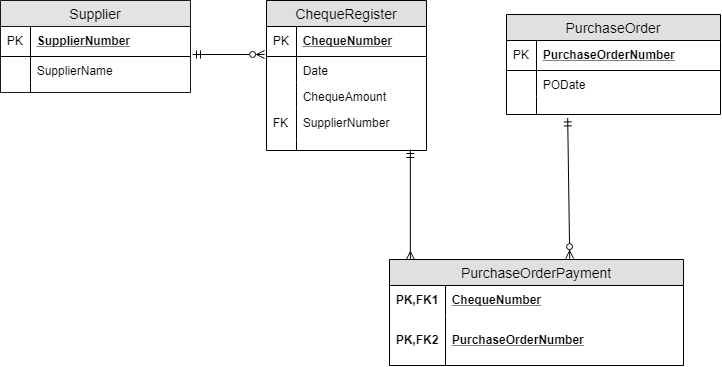

The diagram above was exported from draw.io. Its source (the exported page's mxGraphModel, read from the mxfile embedded in the PNG):
<mxGraphModel dx="971" dy="504" grid="1" gridSize="10" guides="1" tooltips="1" connect="1" arrows="1" fold="1" page="1" pageScale="1" pageWidth="850" pageHeight="1100" math="0" shadow="0">
  <root>
    <mxCell id="0" />
    <mxCell id="1" parent="0" />
    <mxCell id="2" value="Supplier" style="swimlane;fontStyle=0;childLayout=stackLayout;horizontal=1;startSize=26;fillColor=#e0e0e0;horizontalStack=0;resizeParent=1;resizeParentMax=0;resizeLast=0;collapsible=1;marginBottom=0;swimlaneFillColor=#ffffff;align=center;fontSize=14;opacity=90;" vertex="1" parent="1">
      <mxGeometry x="40" y="81" width="190" height="92" as="geometry" />
    </mxCell>
    <mxCell id="3" value="SupplierNumber" style="shape=partialRectangle;top=0;left=0;right=0;bottom=1;align=left;verticalAlign=middle;fillColor=none;spacingLeft=34;spacingRight=4;overflow=hidden;rotatable=0;points=[[0,0.5],[1,0.5]];portConstraint=eastwest;dropTarget=0;fontStyle=5;fontSize=12;" vertex="1" parent="2">
      <mxGeometry y="26" width="190" height="30" as="geometry" />
    </mxCell>
    <mxCell id="4" value="PK" style="shape=partialRectangle;top=0;left=0;bottom=0;fillColor=none;align=left;verticalAlign=middle;spacingLeft=4;spacingRight=4;overflow=hidden;rotatable=0;points=[];portConstraint=eastwest;part=1;fontSize=12;" vertex="1" connectable="0" parent="3">
      <mxGeometry width="30" height="30" as="geometry" />
    </mxCell>
    <mxCell id="5" value="SupplierName" style="shape=partialRectangle;top=0;left=0;right=0;bottom=0;align=left;verticalAlign=top;fillColor=none;spacingLeft=34;spacingRight=4;overflow=hidden;rotatable=0;points=[[0,0.5],[1,0.5]];portConstraint=eastwest;dropTarget=0;fontSize=12;" vertex="1" parent="2">
      <mxGeometry y="56" width="190" height="26" as="geometry" />
    </mxCell>
    <mxCell id="6" value="" style="shape=partialRectangle;top=0;left=0;bottom=0;fillColor=none;align=left;verticalAlign=top;spacingLeft=4;spacingRight=4;overflow=hidden;rotatable=0;points=[];portConstraint=eastwest;part=1;fontSize=12;" vertex="1" connectable="0" parent="5">
      <mxGeometry width="30" height="26" as="geometry" />
    </mxCell>
    <mxCell id="7" value="" style="shape=partialRectangle;top=0;left=0;right=0;bottom=0;align=left;verticalAlign=top;fillColor=none;spacingLeft=34;spacingRight=4;overflow=hidden;rotatable=0;points=[[0,0.5],[1,0.5]];portConstraint=eastwest;dropTarget=0;fontSize=12;" vertex="1" parent="2">
      <mxGeometry y="82" width="190" height="10" as="geometry" />
    </mxCell>
    <mxCell id="8" value="" style="shape=partialRectangle;top=0;left=0;bottom=0;fillColor=none;align=left;verticalAlign=top;spacingLeft=4;spacingRight=4;overflow=hidden;rotatable=0;points=[];portConstraint=eastwest;part=1;fontSize=12;" vertex="1" connectable="0" parent="7">
      <mxGeometry width="30" height="10" as="geometry" />
    </mxCell>
    <mxCell id="9" value="ChequeRegister" style="swimlane;fontStyle=0;childLayout=stackLayout;horizontal=1;startSize=26;fillColor=#e0e0e0;horizontalStack=0;resizeParent=1;resizeParentMax=0;resizeLast=0;collapsible=1;marginBottom=0;swimlaneFillColor=#ffffff;align=center;fontSize=14;" vertex="1" parent="1">
      <mxGeometry x="306" y="81" width="160" height="150" as="geometry" />
    </mxCell>
    <mxCell id="10" value="ChequeNumber" style="shape=partialRectangle;top=0;left=0;right=0;bottom=1;align=left;verticalAlign=middle;fillColor=none;spacingLeft=34;spacingRight=4;overflow=hidden;rotatable=0;points=[[0,0.5],[1,0.5]];portConstraint=eastwest;dropTarget=0;fontStyle=5;fontSize=12;" vertex="1" parent="9">
      <mxGeometry y="26" width="160" height="30" as="geometry" />
    </mxCell>
    <mxCell id="11" value="PK" style="shape=partialRectangle;top=0;left=0;bottom=0;fillColor=none;align=left;verticalAlign=middle;spacingLeft=4;spacingRight=4;overflow=hidden;rotatable=0;points=[];portConstraint=eastwest;part=1;fontSize=12;" vertex="1" connectable="0" parent="10">
      <mxGeometry width="30" height="30" as="geometry" />
    </mxCell>
    <mxCell id="12" value="Date" style="shape=partialRectangle;top=0;left=0;right=0;bottom=0;align=left;verticalAlign=top;fillColor=none;spacingLeft=34;spacingRight=4;overflow=hidden;rotatable=0;points=[[0,0.5],[1,0.5]];portConstraint=eastwest;dropTarget=0;fontSize=12;" vertex="1" parent="9">
      <mxGeometry y="56" width="160" height="26" as="geometry" />
    </mxCell>
    <mxCell id="13" value="" style="shape=partialRectangle;top=0;left=0;bottom=0;fillColor=none;align=left;verticalAlign=top;spacingLeft=4;spacingRight=4;overflow=hidden;rotatable=0;points=[];portConstraint=eastwest;part=1;fontSize=12;" vertex="1" connectable="0" parent="12">
      <mxGeometry width="30" height="26" as="geometry" />
    </mxCell>
    <mxCell id="14" value="ChequeAmount" style="shape=partialRectangle;top=0;left=0;right=0;bottom=0;align=left;verticalAlign=top;fillColor=none;spacingLeft=34;spacingRight=4;overflow=hidden;rotatable=0;points=[[0,0.5],[1,0.5]];portConstraint=eastwest;dropTarget=0;fontSize=12;" vertex="1" parent="9">
      <mxGeometry y="82" width="160" height="26" as="geometry" />
    </mxCell>
    <mxCell id="15" value="" style="shape=partialRectangle;top=0;left=0;bottom=0;fillColor=none;align=left;verticalAlign=top;spacingLeft=4;spacingRight=4;overflow=hidden;rotatable=0;points=[];portConstraint=eastwest;part=1;fontSize=12;" vertex="1" connectable="0" parent="14">
      <mxGeometry width="30" height="26" as="geometry" />
    </mxCell>
    <mxCell id="16" value="SupplierNumber" style="shape=partialRectangle;top=0;left=0;right=0;bottom=0;align=left;verticalAlign=top;fillColor=none;spacingLeft=34;spacingRight=4;overflow=hidden;rotatable=0;points=[[0,0.5],[1,0.5]];portConstraint=eastwest;dropTarget=0;fontSize=12;" vertex="1" parent="9">
      <mxGeometry y="108" width="160" height="32" as="geometry" />
    </mxCell>
    <mxCell id="17" value="FK" style="shape=partialRectangle;top=0;left=0;bottom=0;fillColor=none;align=left;verticalAlign=top;spacingLeft=4;spacingRight=4;overflow=hidden;rotatable=0;points=[];portConstraint=eastwest;part=1;fontSize=12;" vertex="1" connectable="0" parent="16">
      <mxGeometry width="30" height="32" as="geometry" />
    </mxCell>
    <mxCell id="18" value="" style="shape=partialRectangle;top=0;left=0;right=0;bottom=0;align=left;verticalAlign=top;fillColor=none;spacingLeft=34;spacingRight=4;overflow=hidden;rotatable=0;points=[[0,0.5],[1,0.5]];portConstraint=eastwest;dropTarget=0;fontSize=12;" vertex="1" parent="9">
      <mxGeometry y="140" width="160" height="10" as="geometry" />
    </mxCell>
    <mxCell id="19" value="" style="shape=partialRectangle;top=0;left=0;bottom=0;fillColor=none;align=left;verticalAlign=top;spacingLeft=4;spacingRight=4;overflow=hidden;rotatable=0;points=[];portConstraint=eastwest;part=1;fontSize=12;" vertex="1" connectable="0" parent="18">
      <mxGeometry width="30" height="10" as="geometry" />
    </mxCell>
    <mxCell id="20" value="PurchaseOrderPayment" style="swimlane;fontStyle=0;childLayout=stackLayout;horizontal=1;startSize=26;fillColor=#e0e0e0;horizontalStack=0;resizeParent=1;resizeParentMax=0;resizeLast=0;collapsible=1;marginBottom=0;swimlaneFillColor=#ffffff;align=center;fontSize=14;" vertex="1" parent="1">
      <mxGeometry x="429" y="340" width="294" height="106" as="geometry" />
    </mxCell>
    <mxCell id="21" value="ChequeNumber" style="shape=partialRectangle;top=0;left=0;right=0;bottom=0;align=left;verticalAlign=middle;fillColor=none;spacingLeft=60;spacingRight=4;overflow=hidden;rotatable=0;points=[[0,0.5],[1,0.5]];portConstraint=eastwest;dropTarget=0;fontStyle=5;fontSize=12;" vertex="1" parent="20">
      <mxGeometry y="26" width="294" height="30" as="geometry" />
    </mxCell>
    <mxCell id="22" value="PK,FK1" style="shape=partialRectangle;fontStyle=1;top=0;left=0;bottom=0;fillColor=none;align=left;verticalAlign=middle;spacingLeft=4;spacingRight=4;overflow=hidden;rotatable=0;points=[];portConstraint=eastwest;part=1;fontSize=12;" vertex="1" connectable="0" parent="21">
      <mxGeometry width="56" height="30" as="geometry" />
    </mxCell>
    <mxCell id="23" value="PurchaseOrderNumber" style="shape=partialRectangle;top=0;left=0;right=0;bottom=1;align=left;verticalAlign=middle;fillColor=none;spacingLeft=60;spacingRight=4;overflow=hidden;rotatable=0;points=[[0,0.5],[1,0.5]];portConstraint=eastwest;dropTarget=0;fontStyle=5;fontSize=12;" vertex="1" parent="20">
      <mxGeometry y="56" width="294" height="50" as="geometry" />
    </mxCell>
    <mxCell id="24" value="PK,FK2" style="shape=partialRectangle;fontStyle=1;top=0;left=0;bottom=0;fillColor=none;align=left;verticalAlign=middle;spacingLeft=4;spacingRight=4;overflow=hidden;rotatable=0;points=[];portConstraint=eastwest;part=1;fontSize=12;" vertex="1" connectable="0" parent="23">
      <mxGeometry width="56" height="50.00000000000001" as="geometry" />
    </mxCell>
    <mxCell id="25" value="PurchaseOrder" style="swimlane;fontStyle=0;childLayout=stackLayout;horizontal=1;startSize=26;fillColor=#e0e0e0;horizontalStack=0;resizeParent=1;resizeParentMax=0;resizeLast=0;collapsible=1;marginBottom=0;swimlaneFillColor=#ffffff;align=center;fontSize=14;" vertex="1" parent="1">
      <mxGeometry x="546" y="95" width="214" height="100" as="geometry" />
    </mxCell>
    <mxCell id="26" value="PurchaseOrderNumber" style="shape=partialRectangle;top=0;left=0;right=0;bottom=1;align=left;verticalAlign=middle;fillColor=none;spacingLeft=34;spacingRight=4;overflow=hidden;rotatable=0;points=[[0,0.5],[1,0.5]];portConstraint=eastwest;dropTarget=0;fontStyle=5;fontSize=12;" vertex="1" parent="25">
      <mxGeometry y="26" width="214" height="30" as="geometry" />
    </mxCell>
    <mxCell id="27" value="PK" style="shape=partialRectangle;top=0;left=0;bottom=0;fillColor=none;align=left;verticalAlign=middle;spacingLeft=4;spacingRight=4;overflow=hidden;rotatable=0;points=[];portConstraint=eastwest;part=1;fontSize=12;" vertex="1" connectable="0" parent="26">
      <mxGeometry width="30" height="30" as="geometry" />
    </mxCell>
    <mxCell id="28" value="PODate" style="shape=partialRectangle;top=0;left=0;right=0;bottom=0;align=left;verticalAlign=top;fillColor=none;spacingLeft=34;spacingRight=4;overflow=hidden;rotatable=0;points=[[0,0.5],[1,0.5]];portConstraint=eastwest;dropTarget=0;fontSize=12;" vertex="1" parent="25">
      <mxGeometry y="56" width="214" height="26" as="geometry" />
    </mxCell>
    <mxCell id="29" value="" style="shape=partialRectangle;top=0;left=0;bottom=0;fillColor=none;align=left;verticalAlign=top;spacingLeft=4;spacingRight=4;overflow=hidden;rotatable=0;points=[];portConstraint=eastwest;part=1;fontSize=12;" vertex="1" connectable="0" parent="28">
      <mxGeometry width="30" height="26" as="geometry" />
    </mxCell>
    <mxCell id="30" value="" style="shape=partialRectangle;top=0;left=0;right=0;bottom=0;align=left;verticalAlign=top;fillColor=none;spacingLeft=34;spacingRight=4;overflow=hidden;rotatable=0;points=[[0,0.5],[1,0.5]];portConstraint=eastwest;dropTarget=0;fontSize=12;" vertex="1" parent="25">
      <mxGeometry y="82" width="214" height="18" as="geometry" />
    </mxCell>
    <mxCell id="31" value="" style="shape=partialRectangle;top=0;left=0;bottom=0;fillColor=none;align=left;verticalAlign=top;spacingLeft=4;spacingRight=4;overflow=hidden;rotatable=0;points=[];portConstraint=eastwest;part=1;fontSize=12;" vertex="1" connectable="0" parent="30">
      <mxGeometry width="30" height="18" as="geometry" />
    </mxCell>
    <mxCell id="32" value="" style="endArrow=ERzeroToMany;html=1;endSize=6;endFill=1;startArrow=ERmandOne;startFill=0;entryX=-0.012;entryY=0.933;entryDx=0;entryDy=0;entryPerimeter=0;" edge="1" target="10" parent="1">
      <mxGeometry width="50" height="50" relative="1" as="geometry">
        <mxPoint x="242" y="145" as="sourcePoint" />
        <mxPoint x="306" y="150" as="targetPoint" />
      </mxGeometry>
    </mxCell>
    <mxCell id="33" value="" style="endArrow=ERzeroToMany;html=1;endFill=1;startArrow=ERmandOne;startFill=0;entryX=0.613;entryY=-0.008;entryDx=0;entryDy=0;entryPerimeter=0;exitX=0.286;exitY=1.19;exitDx=0;exitDy=0;exitPerimeter=0;" edge="1" source="30" target="20" parent="1">
      <mxGeometry width="50" height="50" relative="1" as="geometry">
        <mxPoint x="620" y="310" as="sourcePoint" />
        <mxPoint x="670" y="260" as="targetPoint" />
      </mxGeometry>
    </mxCell>
    <mxCell id="34" value="" style="endArrow=ERmany;html=1;endFill=0;startArrow=ERmandOne;startFill=0;entryX=0.071;entryY=0;entryDx=0;entryDy=0;entryPerimeter=0;exitX=0.899;exitY=0.9;exitDx=0;exitDy=0;exitPerimeter=0;" edge="1" source="18" target="20" parent="1">
      <mxGeometry width="50" height="50" relative="1" as="geometry">
        <mxPoint x="440" y="310" as="sourcePoint" />
        <mxPoint x="490" y="260" as="targetPoint" />
      </mxGeometry>
    </mxCell>
  </root>
</mxGraphModel>